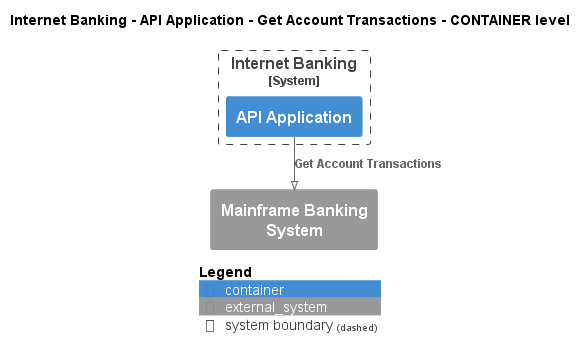

The diagram above was rendered by PlantUML. Its source (embedded in the PNG):
@startuml
!pragma layout smetana
!include ..\..\..\..\..\..\.c4s\C4_Container.puml

AddElementTag("state:new", $bgColor=green, $fontColor=#ffffff, $borderColor=green, $shadowing="False")
AddElementTag("state:changed", $bgColor=orange, $fontColor=#ffffff, $borderColor=orange, $shadowing="False")
AddElementTag("state:removed", $bgColor=red, $fontColor=#ffffff, $borderColor=red, $shadowing="False")

AddRelTag("state:new", $textColor=green, $lineColor=green)
AddRelTag("state:changed", $textColor=orange, $lineColor=orange)
AddRelTag("state:removed", $textColor=red, $lineColor=red)

SHOW_PERSON_PORTRAIT()
LAYOUT_TOP_DOWN()

skinparam linetype polyline

title Internet Banking - API Application - Get Account Transactions - CONTAINER level


System_Boundary(BigBankPlc.SoftwareSystems.InternetBanking, "Internet Banking") {
    Container(BigBankPlc.SoftwareSystems.InternetBanking.Containers.APIApplication, "API Application", "", "")
}
System_Ext(BigBankPlc.SoftwareSystems.MainframeBankingSystem, "Mainframe Banking System", "")

Rel(BigBankPlc.SoftwareSystems.InternetBanking.Containers.APIApplication, BigBankPlc.SoftwareSystems.MainframeBankingSystem, "Get Account Transactions")


SHOW_LEGEND()
@enduml